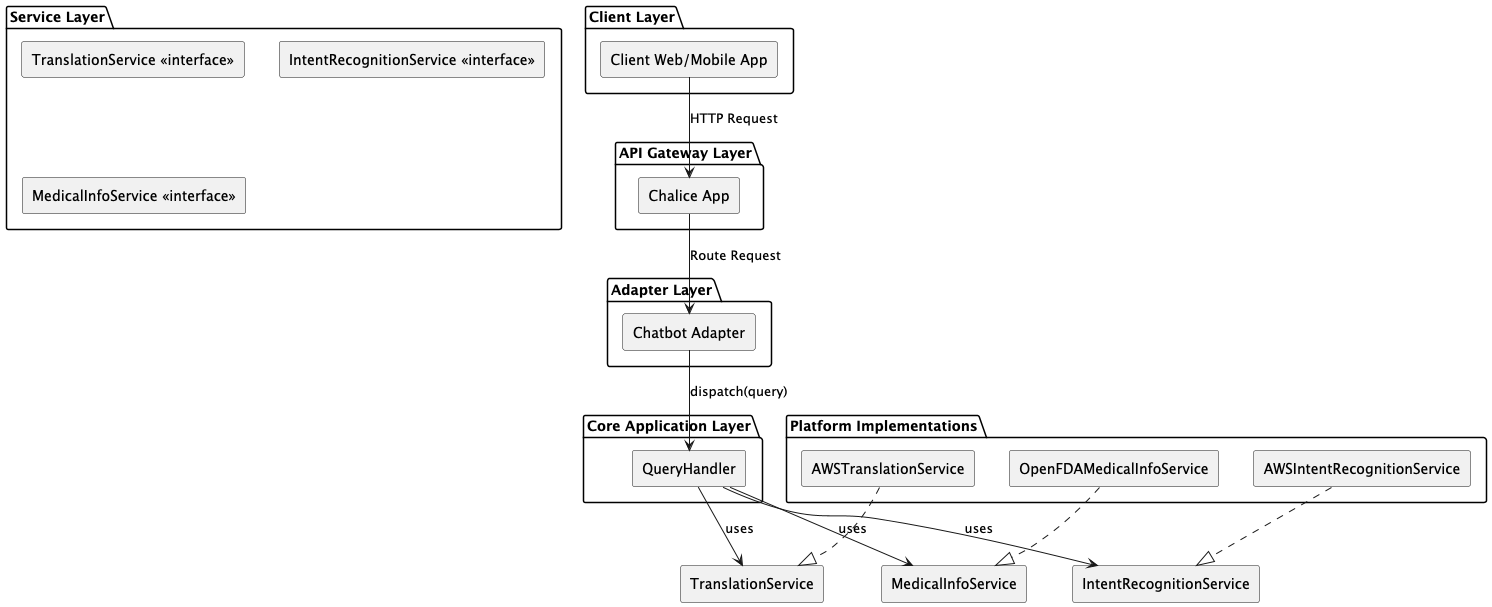

The diagram above was rendered by PlantUML. Its source (embedded in the PNG):
@startuml ArchitectureDiagram
skinparam componentStyle rectangle

package "Client Layer" {
  [Client Web/Mobile App]
}

package "API Gateway Layer" {
  [Chalice App]
}

package "Adapter Layer" {
  [Chatbot Adapter]
}

package "Core Application Layer" {
  [QueryHandler]
}

package "Service Layer" {
  [TranslationService <<interface>>]
  [IntentRecognitionService <<interface>>]
  [MedicalInfoService <<interface>>]
}

package "Platform Implementations" {
  [AWSTranslationService]
  [AWSIntentRecognitionService]
  [OpenFDAMedicalInfoService]
}

[Client Web/Mobile App] --> [Chalice App] : HTTP Request
[Chalice App] --> [Chatbot Adapter] : Route Request
[Chatbot Adapter] --> [QueryHandler] : dispatch(query)

[QueryHandler] --> [TranslationService] : uses
[QueryHandler] --> [IntentRecognitionService] : uses
[QueryHandler] --> [MedicalInfoService] : uses

[AWSTranslationService] ..|> [TranslationService]
[AWSIntentRecognitionService] ..|> [IntentRecognitionService]
[OpenFDAMedicalInfoService] ..|> [MedicalInfoService]
@enduml